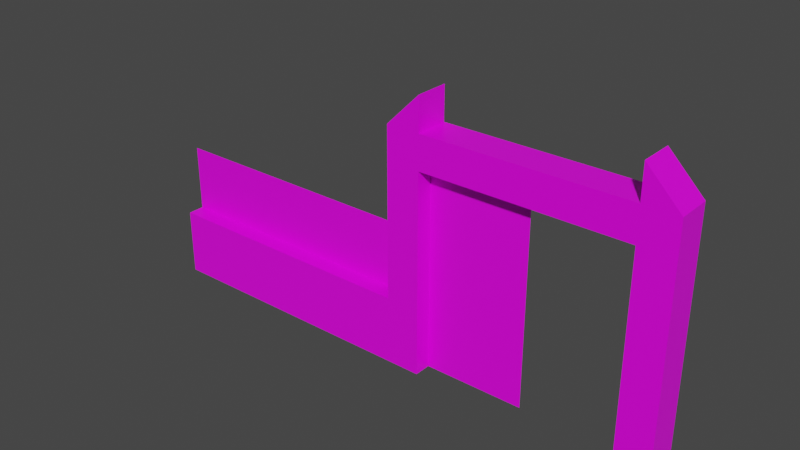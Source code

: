 # Source: fence.blend  (saved by Blender 2.90.8; exported with 4.5.12 LTS)
import bpy
from mathutils import Matrix  # noqa: F401  (used for matrix-valued properties, if any)

bpy.ops.wm.read_factory_settings(use_empty=True)
scene = bpy.context.scene
scene.name = 'Scene'

# ---- collections
col_collection = bpy.data.collections.new('Collection'); scene.collection.children.link(col_collection)

# ---- images (referenced by path relative to the original .blend; pixels are not part of the script)
import os
ASSET_DIR = os.environ.get("B2B_ASSET_DIR", "")  # directory of the original .blend (textures are referenced by path, not embedded)
HERE = os.path.dirname(os.path.abspath(__file__))  # packed textures are extracted next to this script under _unpacked/

def load_image(name, relpath, width, height, colorspace="sRGB"):
    """Load a texture the original file referenced (path relative to the .blend, or extracted next to this script)."""
    p = next((c for c in (os.path.join(HERE, relpath), os.path.join(ASSET_DIR, relpath)) if relpath and os.path.exists(c)), "")
    if p:
        img = bpy.data.images.load(p, check_existing=True)
        img.name = name
    else:  # same state as the original file: an image datablock whose file is absent (Cycles renders it pink)
        img = bpy.data.images.new(name, width, height)
        img.source = "FILE"
        img.filepath = "//" + (relpath or name)
    img.colorspace_settings.name = colorspace
    return img
img_t_fence_png = load_image('t_fence.png', 't_fence.png', 1024, 1024, 'sRGB')

# ---- materials (node trees are filled in below, after node groups)
mat_material = bpy.data.materials.new('Material')
mat_material.alpha_threshold = 0.0
mat_material.use_transparent_shadow = False
mat_material.line_color = (0.0, 0.0, 0.0, 1.0)

# ---- material node trees
mat_material.use_nodes = True; mat_material.node_tree.nodes.clear()
_N = mat_material.node_tree.nodes; _L = mat_material.node_tree.links
n0 = _N.new('ShaderNodeOutputMaterial'); n0.name = 'Material Output'; n0.location = (300, 300)
n1 = _N.new('ShaderNodeBsdfPrincipled'); n1.name = 'Principled BSDF'; n1.location = (10, 300)
n1.distribution = 'GGX'
n1.subsurface_method = 'BURLEY'
n1.inputs[2].default_value = 0.4
n1.inputs[3].default_value = 1.45
n1.inputs[27].default_value = (0.0, 0.0, 0.0, 1.0)
n1.inputs[28].default_value = 1.0
n2 = _N.new('ShaderNodeTexImage'); n2.name = 'Image Texture'; n2.location = (-308, 198)
n2.image = img_t_fence_png
n2.interpolation = 'Closest'
_L.new(n1.outputs[0], n0.inputs[0])
_L.new(n2.outputs[0], n1.inputs[0])
n0.is_active_output = True

# ---- world
world_world = bpy.data.worlds.new('World'); scene.world = world_world
world_world.use_nodes = True; world_world.node_tree.nodes.clear()
_N = world_world.node_tree.nodes; _L = world_world.node_tree.links
n0 = _N.new('ShaderNodeOutputWorld'); n0.name = 'World Output'; n0.location = (300, 300)
n1 = _N.new('ShaderNodeBackground'); n1.name = 'Background'; n1.location = (10, 300)
n1.inputs[0].default_value = (0.05088, 0.05088, 0.05088, 1.0)
_L.new(n1.outputs[0], n0.inputs[0])
n0.is_active_output = True
world_world.color = (0.05088, 0.05088, 0.05088)
world_world.use_sun_shadow = False
world_world.sun_shadow_jitter_overblur = 0.0

# ---- meshes
me_cube_002 = bpy.data.meshes.new('Cube.002')
me_cube_002.from_pydata([(-0.25, -0.03125, 0.0), (-0.25, -0.03125, 0.125), (-0.25, 0.03125, 0.0), (-0.25, 0.03125, 0.125), (0.25, -0.03125, 0.0), (0.25, -0.03125, 0.125), (0.25, 0.03125, 0.0), (0.25, 0.03125, 0.125), (-0.25, 0.0, 0.125), (-0.25, 0.0, 0.25), (0.25, 0.0, 0.125), (0.25, 0.0, 0.25)], [], [(0, 1, 3, 2), (2, 3, 7, 6), (6, 7, 5, 4), (4, 5, 1, 0), (2, 6, 4, 0), (7, 3, 1, 5), (10, 11, 9, 8)])
_uv = me_cube_002.uv_layers.new(name='UVMap')
_uv.uv.foreach_set('vector', [0.125, 0.375, 0.125, 0.625, 0.0, 0.625, 0.0, 0.375, 1.0, 0.75, 1.0, 1.0, 0.0, 1.0, 0.0, 0.75, 0.125, 0.375, 0.125, 0.625, 0.0, 0.625, 0.0, 0.375, 0.0, 1.0, 0.0, 0.75, 1.0, 0.75, 1.0, 1.0, 0.125, 0.375, 0.375, 0.375, 0.375, 0.625, 0.125, 0.625, 0.0, 0.625, 1.0, 0.625, 1.0, 0.75, 0.0, 0.75, 0.002488, 0.2512, 0.002488, 0.002488, 0.9975, 0.002488, 0.9975, 0.2512])
me_cube_002.materials.append(mat_material)
me_cube_002.use_remesh_fix_poles = True
me_cube_002.use_remesh_preserve_attributes = False
me_cube_002.use_mirror_vertex_groups = False
me_cube_002.update()
me_cube_005 = bpy.data.meshes.new('Cube.005')
me_cube_005.from_pydata([(-0.25, -0.03125, 0.0), (-0.25, 0.03125, 0.0), (-0.1875, -0.03125, 0.0), (-0.1875, -0.03125, 0.5), (-0.1875, 0.03125, 0.0), (-0.1875, 0.03125, 0.5), (-0.25, -0.03125, 0.4375), (-0.25, 0.03125, 0.4375), (-0.1875, 0.03125, 0.4375), (-0.1875, -0.03125, 0.4375), (-0.25, 0.03125, 0.375), (-0.1875, 0.03125, 0.375), (-0.1875, -0.03125, 0.375), (-0.25, -0.03125, 0.375), (0.0, 0.03125, 0.4375), (0.0, -0.03125, 0.4375), (0.0, 0.03125, 0.375), (0.0, -0.03125, 0.375)], [], [(7, 5, 8), (8, 5, 3, 9), (9, 3, 6), (1, 4, 2, 0), (5, 7, 6, 3), (12, 9, 6, 13), (9, 12, 17, 15), (10, 7, 8, 11), (13, 6, 7, 10), (0, 13, 10, 1), (1, 10, 11, 4), (4, 11, 12, 2), (2, 12, 13, 0), (16, 14, 15, 17), (11, 8, 14, 16), (8, 9, 15, 14), (12, 11, 16, 17)])
_uv = me_cube_005.uv_layers.new(name='UVMap')
_uv.uv.foreach_set('vector', [1.0, 0.75, 0.75, 1.0, 0.75, 0.75, 0.75, 0.75, 0.75, 1.0, 0.5, 1.0, 0.5, 0.75, 0.5, 0.75, 0.5, 1.0, 0.25, 0.75, 0.125, 0.375, 0.175, 0.375, 0.175, 0.625, 0.125, 0.625, 0.8, 0.625, 1.0, 0.625, 1.0, 0.75, 0.8, 0.75, 0.25, 0.75, 0.25, 1.0, 0.0, 1.0, 0.0, 0.75, 0.25, 1.0, 0.25, 0.75, 1.0, 0.75, 1.0, 1.0, 0.0, 1.0, 0.0, 0.75, 0.25, 0.75, 0.25, 1.0, 0.125, 0.5617, 0.125, 0.5935, 0.0, 0.5935, 0.0, 0.5617, 0.0, 1.0, 1.0, 1.0, 1.0, 0.875, 0.0, 0.875, 0.0, 1.0, 1.0, 1.0, 1.0, 0.875, 0.0, 0.875, 0.0, 0.875, 1.0, 0.875, 1.0, 1.0, 0.0, 1.0, 0.0, 0.875, 1.0, 0.875, 1.0, 1.0, 0.0, 1.0, 0.125, 0.5617, 0.125, 0.5935, 0.0, 0.5935, 0.0, 0.5617, 0.25, 1.0, 0.25, 0.75, 1.0, 0.75, 1.0, 1.0, 0.25, 1.0, 0.25, 0.75, 1.0, 0.75, 1.0, 1.0, 0.0, 0.5617, 0.125, 0.5617, 0.125, 0.5617, 0.0, 0.5617])
me_cube_005.materials.append(mat_material)
me_cube_005.use_remesh_fix_poles = True
me_cube_005.use_remesh_preserve_attributes = False
me_cube_005.use_mirror_vertex_groups = False
me_cube_005.update()
me_cube_008 = bpy.data.meshes.new('Cube.008')
me_cube_008.from_pydata([(-0.2494, 0.0, 0.25), (-0.2494, 0.0, 0.375), (0.0, 0.0, 0.2513), (0.0, 0.0, 0.3763), (-0.2494, 0.0, 0.0), (0.0, 0.0, 0.001274)], [], [(2, 3, 1, 0), (2, 0, 4, 5)])
_uv = me_cube_008.uv_layers.new(name='UVMap')
_uv.uv.foreach_set('vector', [0.5, 0.2512, 0.5, 0.002488, 0.9375, 0.0, 0.9375, 0.25, 0.5, 0.0625, 0.9375, 0.0625, 0.9375, 0.3125, 0.5, 0.3125])
me_cube_008.materials.append(mat_material)
me_cube_008.use_remesh_fix_poles = True
me_cube_008.use_remesh_preserve_attributes = False
me_cube_008.use_mirror_vertex_groups = False
me_cube_008.update()

# ---- objects
ob_fence = bpy.data.objects.new('fence', me_cube_002)
ob_gate = bpy.data.objects.new('gate', me_cube_005)
ob_gate_001 = bpy.data.objects.new('gate.001', me_cube_008)

# ---- transforms, parenting, visibility, modifiers, constraints
ob_fence.location = (0.0, 0.0, 0.0)
ob_fence.lineart.crease_threshold = 0.0
ob_gate.location = (0.5, 0.0, 0.0)
ob_gate.lineart.crease_threshold = 0.0
_m = ob_gate.modifiers.new('Mirror', 'MIRROR')
ob_gate_001.location = (0.5, 0.0, 0.0)
ob_gate_001.lineart.crease_threshold = 0.0

# ---- collection membership
scene.collection.objects.link(ob_fence)
scene.collection.objects.link(ob_gate)
scene.collection.objects.link(ob_gate_001)

# ---- scene / render settings (as saved in the file)
scene.frame_start = 1; scene.frame_end = 250; scene.frame_set(36)
scene.render.engine = 'BLENDER_EEVEE_NEXT'
scene.cycles.use_denoising = False
scene.cycles.samples = 128
scene.cycles.sampling_pattern = 'TABULATED_SOBOL'
scene.cycles.use_adaptive_sampling = False
scene.cycles.use_light_tree = False
scene.view_settings.view_transform = 'Filmic'
bpy.context.view_layer.update()

# ---- added for rendering (the .blend has no active camera and no usable light): camera, sun
cam_auto = bpy.data.cameras.new('AutoCamera')
cam_auto.lens = 50.0
cam_auto.sensor_width = 36.0
cam_auto.clip_end = 1000.0
ob_auto_camera = bpy.data.objects.new('AutoCamera', cam_auto)
scene.collection.objects.link(ob_auto_camera)
ob_auto_camera.location = (1.28605, -1.24326, 1.07884)
ob_auto_camera.rotation_euler = (1.09748, -7.21219e-08, 0.694738)
scene.camera = ob_auto_camera
light_auto_sun = bpy.data.lights.new('AutoSun', 'SUN')
light_auto_sun.energy = 3.0
light_auto_sun.angle = 0.0523599
ob_auto_sun = bpy.data.objects.new('AutoSun', light_auto_sun)
scene.collection.objects.link(ob_auto_sun)
ob_auto_sun.rotation_euler = (0.872665, 0.174533, 0.523599)
bpy.context.view_layer.update()
